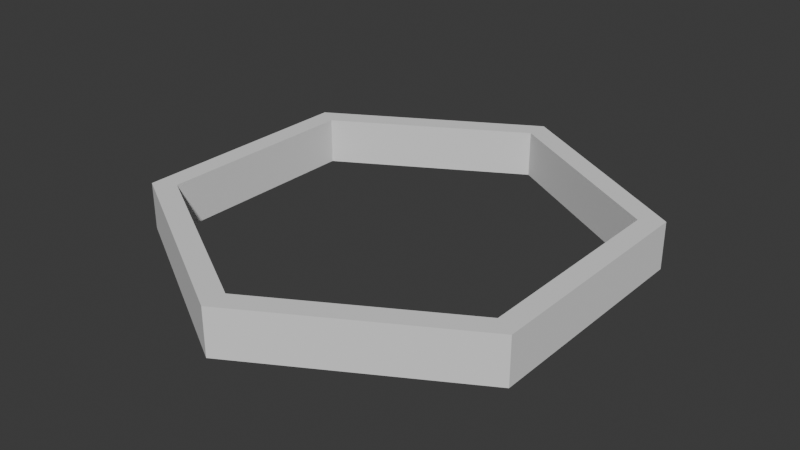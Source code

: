 # Source: Outline.blend  (saved by Blender 4.4.32; exported with 4.5.12 LTS)
import bpy
from mathutils import Matrix  # noqa: F401  (used for matrix-valued properties, if any)

bpy.ops.wm.read_factory_settings(use_empty=True)
scene = bpy.context.scene
scene.name = 'Scene'

# ---- world
world_world = bpy.data.worlds.new('World'); scene.world = world_world
world_world.use_nodes = True; world_world.node_tree.nodes.clear()
_N = world_world.node_tree.nodes; _L = world_world.node_tree.links
n0 = _N.new('ShaderNodeOutputWorld'); n0.name = 'World Output'; n0.location = (300, 300)
n1 = _N.new('ShaderNodeBackground'); n1.name = 'Background'; n1.location = (10, 300)
n1.inputs[0].default_value = (0.05088, 0.05088, 0.05088, 1.0)
_L.new(n1.outputs[0], n0.inputs[0])
n0.is_active_output = True
world_world.color = (0.05088, 0.05088, 0.05088)
world_world.sun_shadow_jitter_overblur = 0.0

# ---- meshes
me_cylinder = bpy.data.meshes.new('Cylinder')
me_cylinder.from_pydata([(0.0, 1.0, -1.0), (0.0, 1.0, 1.0), (0.866, 0.5, -1.0), (0.866, 0.5, 1.0), (0.866, -0.5, -1.0), (0.866, -0.5, 1.0), (0.0, -1.0, -1.0), (0.0, -1.0, 1.0), (-0.866, -0.5, -1.0), (-0.866, -0.5, 1.0), (-0.866, 0.5, -1.0), (-0.866, 0.5, 1.0), (0.0, 0.8961, -1.0), (0.776, 0.448, -1.0), (0.776, 0.448, 1.0), (0.0, 0.8961, 1.0), (0.776, -0.448, -1.0), (0.776, -0.448, 1.0), (0.0, -0.8961, -1.0), (0.0, -0.8961, 1.0), (-0.776, -0.448, -1.0), (-0.776, -0.448, 1.0), (-0.776, 0.448, -1.0), (-0.776, 0.448, 1.0)], [], [(0, 1, 3, 2), (2, 3, 5, 4), (4, 5, 7, 6), (6, 7, 9, 8), (8, 9, 11, 10), (10, 11, 1, 0), (12, 13, 14, 15), (13, 16, 17, 14), (16, 18, 19, 17), (18, 20, 21, 19), (20, 22, 23, 21), (22, 12, 15, 23), (7, 5, 17, 19), (5, 3, 14, 17), (3, 1, 15, 14), (10, 0, 12, 22), (8, 10, 22, 20), (6, 8, 20, 18), (1, 11, 23, 15), (0, 2, 13, 12), (4, 6, 18, 16), (11, 9, 21, 23), (2, 4, 16, 13), (9, 7, 19, 21)])
_uv = me_cylinder.uv_layers.new(name='UVMap')
_uv.uv.foreach_set('vector', [1.0, 0.0, 1.0, 1.0, 0.8333, 1.0, 0.8333, 0.0, 0.8333, 0.0, 0.8333, 1.0, 0.6667, 1.0, 0.6667, 0.0, 0.6667, 0.0, 0.6667, 1.0, 0.5, 1.0, 0.5, 0.0, 0.5, 0.0, 0.5, 1.0, 0.3333, 1.0, 0.3333, 0.0, 0.3333, 0.0, 0.3333, 1.0, 0.1667, 1.0, 0.1667, 0.0, 0.1667, 0.0, 0.1667, 1.0, -8.941e-08, 1.0, -8.941e-08, 0.0, 1.0, 0.0, 0.8333, 0.0, 0.8333, 1.0, 1.0, 1.0, 0.8333, 0.0, 0.6667, 0.0, 0.6667, 1.0, 0.8333, 1.0, 0.6667, 0.0, 0.5, 0.0, 0.5, 1.0, 0.6667, 1.0, 0.5, 0.0, 0.3333, 0.0, 0.3333, 1.0, 0.5, 1.0, 0.3333, 0.0, 0.1667, 0.0, 0.1667, 1.0, 0.3333, 1.0, 0.1667, 0.0, -8.941e-08, 0.0, -8.941e-08, 1.0, 0.1667, 1.0, 0.5, 1.0, 0.6667, 1.0, 0.6667, 1.0, 0.5, 1.0, 0.6667, 1.0, 0.8333, 1.0, 0.8333, 1.0, 0.6667, 1.0, 0.8333, 1.0, 1.0, 1.0, 1.0, 1.0, 0.8333, 1.0, 0.1667, 0.0, -8.941e-08, 0.0, -8.941e-08, 0.0, 0.1667, 0.0, 0.3333, 0.0, 0.1667, 0.0, 0.1667, 0.0, 0.3333, 0.0, 0.5, 0.0, 0.3333, 0.0, 0.3333, 0.0, 0.5, 0.0, -8.941e-08, 1.0, 0.1667, 1.0, 0.1667, 1.0, -8.941e-08, 1.0, 1.0, 0.0, 0.8333, 0.0, 0.8333, 0.0, 1.0, 0.0, 0.6667, 0.0, 0.5, 0.0, 0.5, 0.0, 0.6667, 0.0, 0.1667, 1.0, 0.3333, 1.0, 0.3333, 1.0, 0.1667, 1.0, 0.8333, 0.0, 0.6667, 0.0, 0.6667, 0.0, 0.8333, 0.0, 0.3333, 1.0, 0.5, 1.0, 0.5, 1.0, 0.3333, 1.0])
me_cylinder.update()

# ---- objects
ob_cylinder = bpy.data.objects.new('Cylinder', me_cylinder)

# ---- transforms, parenting, visibility, modifiers, constraints
ob_cylinder.location = (0.0, 0.0, 0.0)
ob_cylinder.scale = (1.0, 1.0, 0.1)

# ---- collection membership
scene.collection.objects.link(ob_cylinder)

# ---- scene / render settings (as saved in the file)
scene.frame_start = 1; scene.frame_end = 250; scene.frame_set(1)
scene.render.engine = 'BLENDER_EEVEE_NEXT'
bpy.context.view_layer.update()

# ---- added for rendering (the .blend has no active camera and no usable light): camera, sun
cam_auto = bpy.data.cameras.new('AutoCamera')
cam_auto.lens = 50.0
cam_auto.sensor_width = 36.0
cam_auto.clip_end = 1000.0
ob_auto_camera = bpy.data.objects.new('AutoCamera', cam_auto)
scene.collection.objects.link(ob_auto_camera)
ob_auto_camera.location = (2.4549, -2.94588, 1.96392)
ob_auto_camera.rotation_euler = (1.09748, -7.21219e-08, 0.694738)
scene.camera = ob_auto_camera
light_auto_sun = bpy.data.lights.new('AutoSun', 'SUN')
light_auto_sun.energy = 3.0
light_auto_sun.angle = 0.0523599
ob_auto_sun = bpy.data.objects.new('AutoSun', light_auto_sun)
scene.collection.objects.link(ob_auto_sun)
ob_auto_sun.rotation_euler = (0.872665, 0.174533, 0.523599)
bpy.context.view_layer.update()
